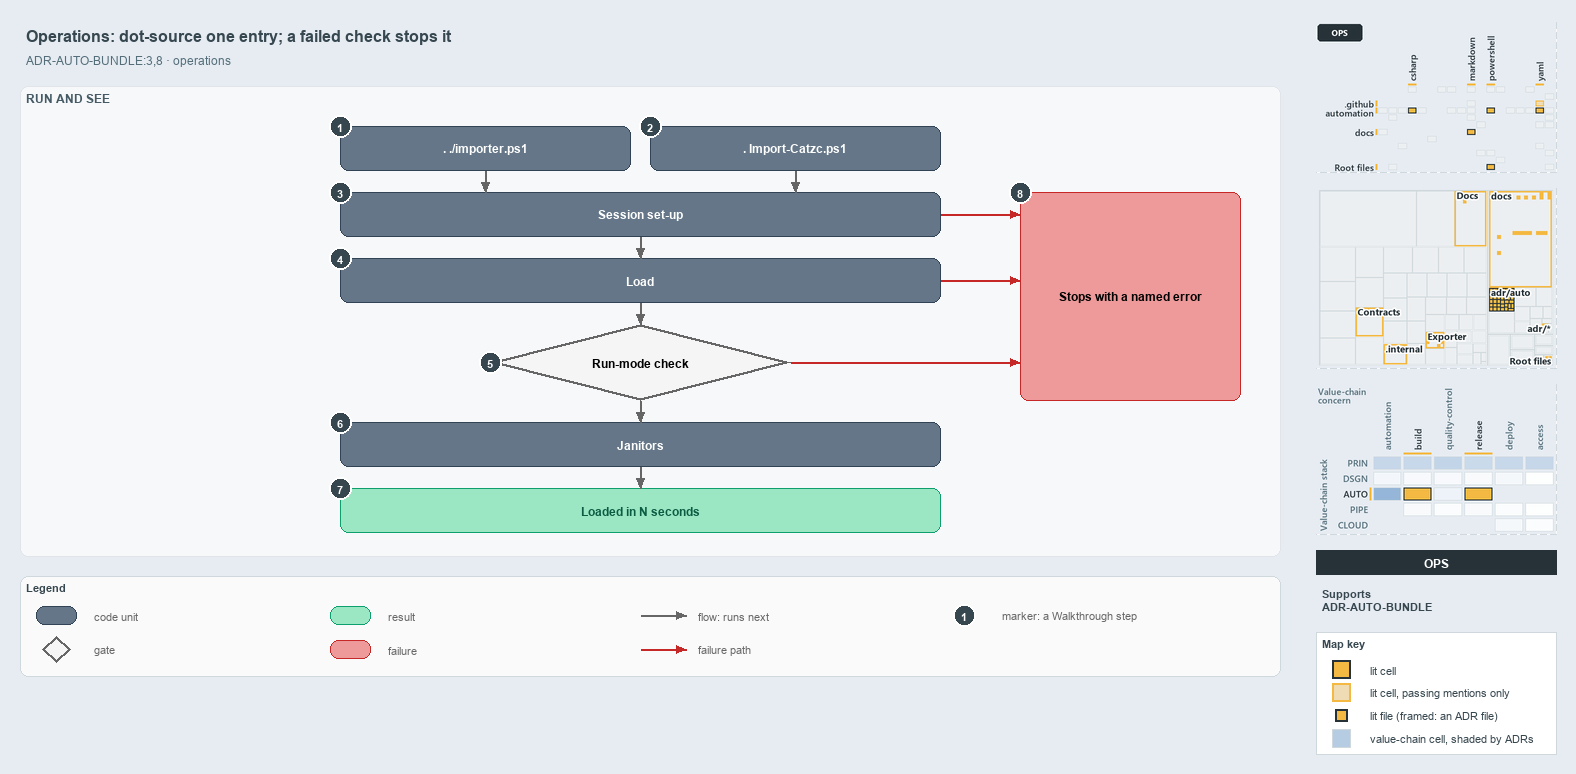

The diagram above was exported from draw.io. Its source (the exported page's mxGraphModel, read from the mxfile embedded in the PNG):
<mxGraphModel dx="1024" dy="768" grid="0" gridSize="10" guides="1" tooltips="1" connect="1" arrows="1" fold="1" page="1" pageScale="1" pageWidth="1572" pageHeight="690" background="#E6ECF2" math="0" shadow="0">
  <root>
    <mxCell id="0" />
    <mxCell id="1" parent="0" />
    <mxCell id="title" value="Operations: dot-source one entry; a failed check stops it" style="text;html=1;align=left;verticalAlign=middle;fontSize=16;fontStyle=1;fontColor=#37474F;" vertex="1" parent="1">
      <mxGeometry x="20" y="14" width="1260" height="30" as="geometry" />
    </mxCell>
    <mxCell id="subtitle" value="ADR-AUTO-BUNDLE:3,8 &amp;#183; operations" style="text;html=1;align=left;verticalAlign=middle;fontSize=12;fontColor=#546E7A;" vertex="1" parent="1">
      <mxGeometry x="20" y="44" width="1240" height="20" as="geometry" />
    </mxCell>
    <mxCell id="band-run" value="RUN AND SEE" style="rounded=1;html=1;arcSize=3;fillColor=#F6F8FA;strokeColor=#E1E4E8;verticalAlign=top;align=left;spacingLeft=8;fontStyle=1;fontSize=12;fontColor=#455A64;" vertex="1" parent="1">
      <mxGeometry x="20" y="80" width="1260" height="470" as="geometry" />
    </mxCell>
    <mxCell id="g-src" value="&lt;b&gt;. ./importer.ps1&lt;/b&gt;" style="rounded=1;whiteSpace=wrap;html=1;arcSize=20;fillColor=#647687;strokeColor=#314354;fontColor=#FFFFFF;fontSize=12;" vertex="1" parent="1">
      <mxGeometry x="340" y="120" width="290" height="44" as="geometry" />
    </mxCell>
    <mxCell id="g-bld" value="&lt;b&gt;. Import-Catzc.ps1&lt;/b&gt;" style="rounded=1;whiteSpace=wrap;html=1;arcSize=20;fillColor=#647687;strokeColor=#314354;fontColor=#FFFFFF;fontSize=12;" vertex="1" parent="1">
      <mxGeometry x="650" y="120" width="290" height="44" as="geometry" />
    </mxCell>
    <mxCell id="g-setup" value="&lt;b&gt;Session set-up&lt;/b&gt;" style="rounded=1;whiteSpace=wrap;html=1;arcSize=20;fillColor=#647687;strokeColor=#314354;fontColor=#FFFFFF;fontSize=12;" vertex="1" parent="1">
      <mxGeometry x="340" y="186" width="600" height="44" as="geometry" />
    </mxCell>
    <mxCell id="g-load" value="&lt;b&gt;Load&lt;/b&gt;" style="rounded=1;whiteSpace=wrap;html=1;arcSize=20;fillColor=#647687;strokeColor=#314354;fontColor=#FFFFFF;fontSize=12;" vertex="1" parent="1">
      <mxGeometry x="340" y="252" width="600" height="44" as="geometry" />
    </mxCell>
    <mxCell id="g-check" value="&lt;b&gt;Run-mode check&lt;/b&gt;" style="rhombus;whiteSpace=wrap;html=1;fillColor=#f5f5f5;strokeColor=#666666;strokeWidth=3;fontSize=12;" vertex="1" parent="1">
      <mxGeometry x="490" y="318" width="300" height="76" as="geometry" />
    </mxCell>
    <mxCell id="g-janitors" value="&lt;b&gt;Janitors&lt;/b&gt;" style="rounded=1;whiteSpace=wrap;html=1;arcSize=20;fillColor=#647687;strokeColor=#314354;fontColor=#FFFFFF;fontSize=12;" vertex="1" parent="1">
      <mxGeometry x="340" y="416" width="600" height="44" as="geometry" />
    </mxCell>
    <mxCell id="g-loaded" value="&lt;b&gt;Loaded in N seconds&lt;/b&gt;" style="rounded=1;whiteSpace=wrap;html=1;arcSize=20;fillColor=#9BE7C4;strokeColor=#0E9F6E;fontColor=#0B5C43;fontSize=12;" vertex="1" parent="1">
      <mxGeometry x="340" y="482" width="600" height="44" as="geometry" />
    </mxCell>
    <mxCell id="g-stop" value="&lt;b&gt;Stops with a named error&lt;/b&gt;" style="rounded=1;whiteSpace=wrap;html=1;arcSize=20;fillColor=#EF9A9A;strokeColor=#C62828;fontSize=12;" vertex="1" parent="1">
      <mxGeometry x="1020" y="186" width="220" height="208" as="geometry" />
    </mxCell>
    <mxCell id="p-edge-src-setup-a" value="" style="text;html=1;strokeColor=none;fillColor=none;" vertex="1" parent="1">
      <mxGeometry x="485" y="164" width="1" height="1" as="geometry" />
    </mxCell>
    <mxCell id="p-edge-src-setup-b" value="" style="text;html=1;strokeColor=none;fillColor=none;" vertex="1" parent="1">
      <mxGeometry x="485" y="186" width="1" height="1" as="geometry" />
    </mxCell>
    <mxCell id="edge-src-setup" value="" style="edgeStyle=orthogonalEdgeStyle;rounded=1;html=1;endArrow=block;strokeColor=#666666;" edge="1" parent="1" source="p-edge-src-setup-a" target="p-edge-src-setup-b">
      <mxGeometry relative="1" as="geometry" />
    </mxCell>
    <mxCell id="p-edge-bld-setup-a" value="" style="text;html=1;strokeColor=none;fillColor=none;" vertex="1" parent="1">
      <mxGeometry x="795" y="164" width="1" height="1" as="geometry" />
    </mxCell>
    <mxCell id="p-edge-bld-setup-b" value="" style="text;html=1;strokeColor=none;fillColor=none;" vertex="1" parent="1">
      <mxGeometry x="795" y="186" width="1" height="1" as="geometry" />
    </mxCell>
    <mxCell id="edge-bld-setup" value="" style="edgeStyle=orthogonalEdgeStyle;rounded=1;html=1;endArrow=block;strokeColor=#666666;" edge="1" parent="1" source="p-edge-bld-setup-a" target="p-edge-bld-setup-b">
      <mxGeometry relative="1" as="geometry" />
    </mxCell>
    <mxCell id="p-edge-next-1-a" value="" style="text;html=1;strokeColor=none;fillColor=none;" vertex="1" parent="1">
      <mxGeometry x="640" y="230" width="1" height="1" as="geometry" />
    </mxCell>
    <mxCell id="p-edge-next-1-b" value="" style="text;html=1;strokeColor=none;fillColor=none;" vertex="1" parent="1">
      <mxGeometry x="640" y="252" width="1" height="1" as="geometry" />
    </mxCell>
    <mxCell id="edge-next-1" value="" style="edgeStyle=orthogonalEdgeStyle;rounded=1;html=1;endArrow=block;strokeColor=#666666;" edge="1" parent="1" source="p-edge-next-1-a" target="p-edge-next-1-b">
      <mxGeometry relative="1" as="geometry" />
    </mxCell>
    <mxCell id="p-edge-next-2-a" value="" style="text;html=1;strokeColor=none;fillColor=none;" vertex="1" parent="1">
      <mxGeometry x="640" y="296" width="1" height="1" as="geometry" />
    </mxCell>
    <mxCell id="p-edge-next-2-b" value="" style="text;html=1;strokeColor=none;fillColor=none;" vertex="1" parent="1">
      <mxGeometry x="640" y="318" width="1" height="1" as="geometry" />
    </mxCell>
    <mxCell id="edge-next-2" value="" style="edgeStyle=orthogonalEdgeStyle;rounded=1;html=1;endArrow=block;strokeColor=#666666;" edge="1" parent="1" source="p-edge-next-2-a" target="p-edge-next-2-b">
      <mxGeometry relative="1" as="geometry" />
    </mxCell>
    <mxCell id="p-edge-next-3-a" value="" style="text;html=1;strokeColor=none;fillColor=none;" vertex="1" parent="1">
      <mxGeometry x="640" y="394" width="1" height="1" as="geometry" />
    </mxCell>
    <mxCell id="p-edge-next-3-b" value="" style="text;html=1;strokeColor=none;fillColor=none;" vertex="1" parent="1">
      <mxGeometry x="640" y="416" width="1" height="1" as="geometry" />
    </mxCell>
    <mxCell id="edge-next-3" value="" style="edgeStyle=orthogonalEdgeStyle;rounded=1;html=1;endArrow=block;strokeColor=#666666;" edge="1" parent="1" source="p-edge-next-3-a" target="p-edge-next-3-b">
      <mxGeometry relative="1" as="geometry" />
    </mxCell>
    <mxCell id="p-edge-next-4-a" value="" style="text;html=1;strokeColor=none;fillColor=none;" vertex="1" parent="1">
      <mxGeometry x="640" y="460" width="1" height="1" as="geometry" />
    </mxCell>
    <mxCell id="p-edge-next-4-b" value="" style="text;html=1;strokeColor=none;fillColor=none;" vertex="1" parent="1">
      <mxGeometry x="640" y="482" width="1" height="1" as="geometry" />
    </mxCell>
    <mxCell id="edge-next-4" value="" style="edgeStyle=orthogonalEdgeStyle;rounded=1;html=1;endArrow=block;strokeColor=#666666;" edge="1" parent="1" source="p-edge-next-4-a" target="p-edge-next-4-b">
      <mxGeometry relative="1" as="geometry" />
    </mxCell>
    <mxCell id="p-fail-setup-a" value="" style="text;html=1;strokeColor=none;fillColor=none;" vertex="1" parent="1">
      <mxGeometry x="940" y="208" width="1" height="1" as="geometry" />
    </mxCell>
    <mxCell id="p-fail-setup-b" value="" style="text;html=1;strokeColor=none;fillColor=none;" vertex="1" parent="1">
      <mxGeometry x="1020" y="208" width="1" height="1" as="geometry" />
    </mxCell>
    <mxCell id="fail-setup" value="" style="edgeStyle=orthogonalEdgeStyle;rounded=1;html=1;endArrow=block;strokeColor=#C62828;" edge="1" parent="1" source="p-fail-setup-a" target="p-fail-setup-b">
      <mxGeometry relative="1" as="geometry" />
    </mxCell>
    <mxCell id="p-fail-load-a" value="" style="text;html=1;strokeColor=none;fillColor=none;" vertex="1" parent="1">
      <mxGeometry x="940" y="274" width="1" height="1" as="geometry" />
    </mxCell>
    <mxCell id="p-fail-load-b" value="" style="text;html=1;strokeColor=none;fillColor=none;" vertex="1" parent="1">
      <mxGeometry x="1020" y="274" width="1" height="1" as="geometry" />
    </mxCell>
    <mxCell id="fail-load" value="" style="edgeStyle=orthogonalEdgeStyle;rounded=1;html=1;endArrow=block;strokeColor=#C62828;" edge="1" parent="1" source="p-fail-load-a" target="p-fail-load-b">
      <mxGeometry relative="1" as="geometry" />
    </mxCell>
    <mxCell id="p-fail-check-a" value="" style="text;html=1;strokeColor=none;fillColor=none;" vertex="1" parent="1">
      <mxGeometry x="790" y="356" width="1" height="1" as="geometry" />
    </mxCell>
    <mxCell id="p-fail-check-b" value="" style="text;html=1;strokeColor=none;fillColor=none;" vertex="1" parent="1">
      <mxGeometry x="1020" y="356" width="1" height="1" as="geometry" />
    </mxCell>
    <mxCell id="fail-check" value="" style="edgeStyle=orthogonalEdgeStyle;rounded=1;html=1;endArrow=block;strokeColor=#C62828;" edge="1" parent="1" source="p-fail-check-a" target="p-fail-check-b">
      <mxGeometry relative="1" as="geometry" />
    </mxCell>
    <mxCell id="mark-1" value="1" style="ellipse;html=1;fillColor=#37474F;strokeColor=#FFFFFF;strokeWidth=2;fontColor=#FFFFFF;fontStyle=1;fontSize=11;" vertex="1" parent="1">
      <mxGeometry x="329" y="109" width="22" height="22" as="geometry" />
    </mxCell>
    <mxCell id="mark-2" value="2" style="ellipse;html=1;fillColor=#37474F;strokeColor=#FFFFFF;strokeWidth=2;fontColor=#FFFFFF;fontStyle=1;fontSize=11;" vertex="1" parent="1">
      <mxGeometry x="639" y="109" width="22" height="22" as="geometry" />
    </mxCell>
    <mxCell id="mark-3" value="3" style="ellipse;html=1;fillColor=#37474F;strokeColor=#FFFFFF;strokeWidth=2;fontColor=#FFFFFF;fontStyle=1;fontSize=11;" vertex="1" parent="1">
      <mxGeometry x="329" y="175" width="22" height="22" as="geometry" />
    </mxCell>
    <mxCell id="mark-4" value="4" style="ellipse;html=1;fillColor=#37474F;strokeColor=#FFFFFF;strokeWidth=2;fontColor=#FFFFFF;fontStyle=1;fontSize=11;" vertex="1" parent="1">
      <mxGeometry x="329" y="241" width="22" height="22" as="geometry" />
    </mxCell>
    <mxCell id="mark-5" value="5" style="ellipse;html=1;fillColor=#37474F;strokeColor=#FFFFFF;strokeWidth=2;fontColor=#FFFFFF;fontStyle=1;fontSize=11;" vertex="1" parent="1">
      <mxGeometry x="479" y="345" width="22" height="22" as="geometry" />
    </mxCell>
    <mxCell id="mark-6" value="6" style="ellipse;html=1;fillColor=#37474F;strokeColor=#FFFFFF;strokeWidth=2;fontColor=#FFFFFF;fontStyle=1;fontSize=11;" vertex="1" parent="1">
      <mxGeometry x="329" y="405" width="22" height="22" as="geometry" />
    </mxCell>
    <mxCell id="mark-7" value="7" style="ellipse;html=1;fillColor=#37474F;strokeColor=#FFFFFF;strokeWidth=2;fontColor=#FFFFFF;fontStyle=1;fontSize=11;" vertex="1" parent="1">
      <mxGeometry x="329" y="471" width="22" height="22" as="geometry" />
    </mxCell>
    <mxCell id="mark-8" value="8" style="ellipse;html=1;fillColor=#37474F;strokeColor=#FFFFFF;strokeWidth=2;fontColor=#FFFFFF;fontStyle=1;fontSize=11;" vertex="1" parent="1">
      <mxGeometry x="1009" y="175" width="22" height="22" as="geometry" />
    </mxCell>
    <mxCell id="legend" value="&lt;b&gt;Legend&lt;/b&gt;" style="rounded=1;whiteSpace=wrap;html=1;arcSize=6;fillColor=#FAFAFA;strokeColor=#CFD8DC;align=left;verticalAlign=top;spacing=8;fontSize=11;fontColor=#37474F;" vertex="1" parent="1">
      <mxGeometry x="20" y="570" width="1260" height="100" as="geometry" />
    </mxCell>
    <mxCell id="legend-0" value="" style="rounded=1;whiteSpace=wrap;html=1;arcSize=20;fillColor=#647687;strokeColor=#314354;fontColor=#FFFFFF;fontSize=12;" vertex="1" parent="1">
      <mxGeometry x="36" y="600" width="40" height="18" as="geometry" />
    </mxCell>
    <mxCell id="legend-0-text" value="code unit" style="text;html=1;align=left;verticalAlign=middle;fontSize=11;fontColor=#666666;" vertex="1" parent="1">
      <mxGeometry x="88" y="599" width="240" height="20" as="geometry" />
    </mxCell>
    <mxCell id="legend-1" value="" style="rhombus;whiteSpace=wrap;html=1;fillColor=#f5f5f5;strokeColor=#666666;strokeWidth=3;fontSize=12;" vertex="1" parent="1">
      <mxGeometry x="42" y="630" width="28" height="26" as="geometry" />
    </mxCell>
    <mxCell id="legend-1-text" value="gate" style="text;html=1;align=left;verticalAlign=middle;fontSize=11;fontColor=#666666;" vertex="1" parent="1">
      <mxGeometry x="88" y="633" width="240" height="20" as="geometry" />
    </mxCell>
    <mxCell id="legend-2" value="" style="rounded=1;whiteSpace=wrap;html=1;arcSize=20;fillColor=#9BE7C4;strokeColor=#0E9F6E;fontColor=#0B5C43;fontSize=12;" vertex="1" parent="1">
      <mxGeometry x="330" y="600" width="40" height="18" as="geometry" />
    </mxCell>
    <mxCell id="legend-2-text" value="result" style="text;html=1;align=left;verticalAlign=middle;fontSize=11;fontColor=#666666;" vertex="1" parent="1">
      <mxGeometry x="382" y="599" width="240" height="20" as="geometry" />
    </mxCell>
    <mxCell id="legend-3" value="" style="rounded=1;whiteSpace=wrap;html=1;arcSize=20;fillColor=#EF9A9A;strokeColor=#C62828;fontSize=12;" vertex="1" parent="1">
      <mxGeometry x="330" y="634" width="40" height="18" as="geometry" />
    </mxCell>
    <mxCell id="legend-3-text" value="failure" style="text;html=1;align=left;verticalAlign=middle;fontSize=11;fontColor=#666666;" vertex="1" parent="1">
      <mxGeometry x="382" y="633" width="240" height="20" as="geometry" />
    </mxCell>
    <mxCell id="p-legend-4-a" value="" style="text;html=1;strokeColor=none;fillColor=none;" vertex="1" parent="1">
      <mxGeometry x="640" y="609" width="1" height="1" as="geometry" />
    </mxCell>
    <mxCell id="p-legend-4-b" value="" style="text;html=1;strokeColor=none;fillColor=none;" vertex="1" parent="1">
      <mxGeometry x="686" y="609" width="1" height="1" as="geometry" />
    </mxCell>
    <mxCell id="legend-4" value="" style="edgeStyle=orthogonalEdgeStyle;rounded=1;html=1;endArrow=block;strokeColor=#666666;" edge="1" parent="1" source="p-legend-4-a" target="p-legend-4-b">
      <mxGeometry relative="1" as="geometry" />
    </mxCell>
    <mxCell id="legend-4-text" value="flow: runs next" style="text;html=1;align=left;verticalAlign=middle;fontSize=11;fontColor=#666666;" vertex="1" parent="1">
      <mxGeometry x="692" y="599" width="240" height="20" as="geometry" />
    </mxCell>
    <mxCell id="p-legend-5-a" value="" style="text;html=1;strokeColor=none;fillColor=none;" vertex="1" parent="1">
      <mxGeometry x="640" y="643" width="1" height="1" as="geometry" />
    </mxCell>
    <mxCell id="p-legend-5-b" value="" style="text;html=1;strokeColor=none;fillColor=none;" vertex="1" parent="1">
      <mxGeometry x="686" y="643" width="1" height="1" as="geometry" />
    </mxCell>
    <mxCell id="legend-5" value="" style="edgeStyle=orthogonalEdgeStyle;rounded=1;html=1;endArrow=block;strokeColor=#C62828;" edge="1" parent="1" source="p-legend-5-a" target="p-legend-5-b">
      <mxGeometry relative="1" as="geometry" />
    </mxCell>
    <mxCell id="legend-5-text" value="failure path" style="text;html=1;align=left;verticalAlign=middle;fontSize=11;fontColor=#666666;" vertex="1" parent="1">
      <mxGeometry x="692" y="633" width="240" height="20" as="geometry" />
    </mxCell>
    <mxCell id="legend-6" value="1" style="ellipse;html=1;fillColor=#37474F;strokeColor=#FFFFFF;strokeWidth=2;fontColor=#FFFFFF;fontStyle=1;fontSize=11;" vertex="1" parent="1">
      <mxGeometry x="953" y="598" width="22" height="22" as="geometry" />
    </mxCell>
    <mxCell id="legend-6-text" value="marker: a Walkthrough step" style="text;html=1;align=left;verticalAlign=middle;fontSize=11;fontColor=#666666;" vertex="1" parent="1">
      <mxGeometry x="996" y="599" width="240" height="20" as="geometry" />
    </mxCell>
    <mxCell id="minimap-grid" value="" style="shape=image;html=1;imageAspect=0;aspect=fixed;verticalLabelPosition=bottom;strokeColor=#CFD8DC;dashed=1;fillColor=#FAFAFA;image=data:image/png,(base64 omitted: 15416 chars);" vertex="1" parent="1">
      <mxGeometry x="1316" y="16" width="240" height="150" as="geometry" />
    </mxCell>
    <mxCell id="minimap-tree" value="" style="shape=image;html=1;imageAspect=0;aspect=fixed;verticalLabelPosition=bottom;strokeColor=#CFD8DC;dashed=1;fillColor=#FAFAFA;image=data:image/png,(base64 omitted: 22064 chars);" vertex="1" parent="1">
      <mxGeometry x="1316" y="182" width="240" height="180" as="geometry" />
    </mxCell>
    <mxCell id="minimap-chain" value="" style="shape=image;html=1;imageAspect=0;aspect=fixed;verticalLabelPosition=bottom;strokeColor=#CFD8DC;dashed=1;fillColor=#FAFAFA;image=data:image/png,(base64 omitted: 22940 chars);" vertex="1" parent="1">
      <mxGeometry x="1316" y="378" width="240" height="150" as="geometry" />
    </mxCell>
    <mxCell id="lens-badge" value="OPS" style="rounded=0;whiteSpace=wrap;html=1;align=center;verticalAlign=middle;fontSize=12;fontStyle=1;fontColor=#FFFFFF;fillColor=#263238;strokeColor=none;" vertex="1" parent="1">
      <mxGeometry x="1316" y="544" width="240" height="24" as="geometry" />
    </mxCell>
    <mxCell id="supports" value="&lt;b&gt;Supports&lt;/b&gt;&lt;br&gt;ADR-AUTO-BUNDLE" style="text;html=1;whiteSpace=wrap;align=left;verticalAlign=top;fontSize=11;fontColor=#37474F;" vertex="1" parent="1">
      <mxGeometry x="1316" y="576" width="240" height="38" as="geometry" />
    </mxCell>
    <mxCell id="mapkey" value="&lt;b&gt;Map key&lt;/b&gt;" style="rounded=0;whiteSpace=wrap;html=1;align=left;verticalAlign=top;fontSize=11;fontColor=#37474F;fillColor=#FFFFFF;strokeColor=#CFD8DC;spacingLeft=8;spacingTop=2;" vertex="1" parent="1">
      <mxGeometry x="1316" y="626" width="240" height="122" as="geometry" />
    </mxCell>
    <mxCell id="mapkey-lit" value="" style="rounded=0;html=1;fillColor=#F4B942;strokeColor=#263238;strokeWidth=2;" vertex="1" parent="1">
      <mxGeometry x="1332.0" y="654.0" width="18" height="18" as="geometry" />
    </mxCell>
    <mxCell id="mapkey-lit-text" value="lit cell" style="text;html=1;align=left;verticalAlign=middle;fontSize=11;fontColor=#37474F;" vertex="1" parent="1">
      <mxGeometry x="1364" y="653" width="184" height="20" as="geometry" />
    </mxCell>
    <mxCell id="mapkey-touched" value="" style="rounded=0;html=1;fillColor=#EFDCB4;strokeColor=#F4B942;strokeWidth=2;" vertex="1" parent="1">
      <mxGeometry x="1332.0" y="677.0" width="18" height="18" as="geometry" />
    </mxCell>
    <mxCell id="mapkey-touched-text" value="lit cell, passing mentions only" style="text;html=1;align=left;verticalAlign=middle;fontSize=11;fontColor=#37474F;" vertex="1" parent="1">
      <mxGeometry x="1364" y="676" width="184" height="20" as="geometry" />
    </mxCell>
    <mxCell id="mapkey-file" value="" style="rounded=0;html=1;fillColor=#F4B942;strokeColor=#263238;strokeWidth=2;" vertex="1" parent="1">
      <mxGeometry x="1335.0" y="703.0" width="12" height="12" as="geometry" />
    </mxCell>
    <mxCell id="mapkey-file-text" value="lit file (framed: an ADR file)" style="text;html=1;align=left;verticalAlign=middle;fontSize=11;fontColor=#37474F;" vertex="1" parent="1">
      <mxGeometry x="1364" y="699" width="184" height="20" as="geometry" />
    </mxCell>
    <mxCell id="mapkey-shade" value="" style="rounded=0;html=1;fillColor=#B5CCE3;strokeColor=#CFD8DC;" vertex="1" parent="1">
      <mxGeometry x="1332.0" y="723.0" width="18" height="18" as="geometry" />
    </mxCell>
    <mxCell id="mapkey-shade-text" value="value-chain cell, shaded by ADRs" style="text;html=1;align=left;verticalAlign=middle;fontSize=11;fontColor=#37474F;" vertex="1" parent="1">
      <mxGeometry x="1364" y="722" width="184" height="20" as="geometry" />
    </mxCell>
  </root>
</mxGraphModel>